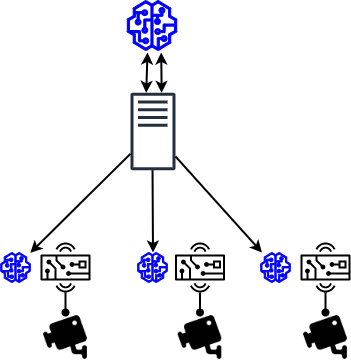

The diagram above was exported from draw.io. Its source (the exported page's mxGraphModel, read from the mxfile embedded in the PNG):
<mxGraphModel dx="848" dy="480" grid="1" gridSize="10" guides="1" tooltips="1" connect="1" arrows="1" fold="1" page="1" pageScale="1" pageWidth="850" pageHeight="1100" math="0" shadow="0">
  <root>
    <mxCell id="0" />
    <mxCell id="1" parent="0" />
    <mxCell id="GZC8YrA6rt27S6TKGFDz-1" value="" style="outlineConnect=0;fontColor=#232F3E;gradientColor=none;fillColor=#232F3E;strokeColor=none;dashed=0;verticalLabelPosition=bottom;verticalAlign=top;align=center;html=1;fontSize=12;fontStyle=0;aspect=fixed;pointerEvents=1;shape=mxgraph.aws4.traditional_server;" vertex="1" parent="1">
      <mxGeometry x="330" y="190" width="45" height="78" as="geometry" />
    </mxCell>
    <mxCell id="GZC8YrA6rt27S6TKGFDz-3" value="" style="outlineConnect=0;dashed=0;verticalLabelPosition=bottom;verticalAlign=top;align=center;html=1;fontSize=12;fontStyle=0;aspect=fixed;pointerEvents=1;shape=mxgraph.aws4.sagemaker_model;fillColor=#0000FF;strokeColor=#0000FF;" vertex="1" parent="1">
      <mxGeometry x="326.5" y="98" width="50" height="50" as="geometry" />
    </mxCell>
    <mxCell id="GZC8YrA6rt27S6TKGFDz-12" value="" style="outlineConnect=0;fontColor=#232F3E;gradientColor=none;fillColor=#000000;strokeColor=none;dashed=0;verticalLabelPosition=bottom;verticalAlign=top;align=center;html=1;fontSize=12;fontStyle=0;aspect=fixed;pointerEvents=1;shape=mxgraph.aws4.hardware_board;" vertex="1" parent="1">
      <mxGeometry x="240" y="340" width="50" height="50" as="geometry" />
    </mxCell>
    <mxCell id="GZC8YrA6rt27S6TKGFDz-13" value="" style="outlineConnect=0;fontColor=#232F3E;gradientColor=none;fillColor=#000000;strokeColor=none;dashed=0;verticalLabelPosition=bottom;verticalAlign=top;align=center;html=1;fontSize=12;fontStyle=0;aspect=fixed;pointerEvents=1;shape=mxgraph.aws4.hardware_board;" vertex="1" parent="1">
      <mxGeometry x="500" y="340" width="50" height="50" as="geometry" />
    </mxCell>
    <mxCell id="GZC8YrA6rt27S6TKGFDz-14" value="" style="outlineConnect=0;fontColor=#232F3E;gradientColor=none;fillColor=#000000;strokeColor=none;dashed=0;verticalLabelPosition=bottom;verticalAlign=top;align=center;html=1;fontSize=12;fontStyle=0;aspect=fixed;pointerEvents=1;shape=mxgraph.aws4.hardware_board;" vertex="1" parent="1">
      <mxGeometry x="374.5" y="340" width="50" height="50" as="geometry" />
    </mxCell>
    <mxCell id="GZC8YrA6rt27S6TKGFDz-15" value="" style="shape=image;html=1;verticalAlign=top;verticalLabelPosition=bottom;labelBackgroundColor=#ffffff;imageAspect=0;aspect=fixed;image=https://cdn3.iconfinder.com/data/icons/wpzoom-developer-icon-set/500/41-128.png;strokeColor=#0000FF;fillColor=#000000;" vertex="1" parent="1">
      <mxGeometry x="240" y="410" width="50" height="50" as="geometry" />
    </mxCell>
    <mxCell id="GZC8YrA6rt27S6TKGFDz-16" value="" style="shape=image;html=1;verticalAlign=top;verticalLabelPosition=bottom;labelBackgroundColor=#ffffff;imageAspect=0;aspect=fixed;image=https://cdn3.iconfinder.com/data/icons/wpzoom-developer-icon-set/500/41-128.png;strokeColor=#0000FF;fillColor=#000000;" vertex="1" parent="1">
      <mxGeometry x="500" y="410" width="50" height="50" as="geometry" />
    </mxCell>
    <mxCell id="GZC8YrA6rt27S6TKGFDz-17" value="" style="shape=image;html=1;verticalAlign=top;verticalLabelPosition=bottom;labelBackgroundColor=#ffffff;imageAspect=0;aspect=fixed;image=https://cdn3.iconfinder.com/data/icons/wpzoom-developer-icon-set/500/41-128.png;strokeColor=#0000FF;fillColor=#000000;" vertex="1" parent="1">
      <mxGeometry x="374.5" y="410" width="50" height="50" as="geometry" />
    </mxCell>
    <mxCell id="GZC8YrA6rt27S6TKGFDz-18" value="" style="outlineConnect=0;dashed=0;verticalLabelPosition=bottom;verticalAlign=top;align=center;html=1;fontSize=12;fontStyle=0;aspect=fixed;pointerEvents=1;shape=mxgraph.aws4.sagemaker_model;fillColor=#0000FF;strokeColor=#0000FF;" vertex="1" parent="1">
      <mxGeometry x="200" y="350" width="30" height="30" as="geometry" />
    </mxCell>
    <mxCell id="GZC8YrA6rt27S6TKGFDz-19" value="" style="outlineConnect=0;dashed=0;verticalLabelPosition=bottom;verticalAlign=top;align=center;html=1;fontSize=12;fontStyle=0;aspect=fixed;pointerEvents=1;shape=mxgraph.aws4.sagemaker_model;fillColor=#0000FF;strokeColor=#0000FF;" vertex="1" parent="1">
      <mxGeometry x="460" y="350" width="30" height="30" as="geometry" />
    </mxCell>
    <mxCell id="GZC8YrA6rt27S6TKGFDz-20" value="" style="outlineConnect=0;dashed=0;verticalLabelPosition=bottom;verticalAlign=top;align=center;html=1;fontSize=12;fontStyle=0;aspect=fixed;pointerEvents=1;shape=mxgraph.aws4.sagemaker_model;fillColor=#0000FF;strokeColor=#0000FF;" vertex="1" parent="1">
      <mxGeometry x="337" y="350" width="30" height="30" as="geometry" />
    </mxCell>
    <mxCell id="GZC8YrA6rt27S6TKGFDz-22" value="" style="endArrow=none;html=1;strokeWidth=2;endFill=0;startArrow=oval;startFill=1;" edge="1" parent="1" source="GZC8YrA6rt27S6TKGFDz-15" target="GZC8YrA6rt27S6TKGFDz-12">
      <mxGeometry width="50" height="50" relative="1" as="geometry">
        <mxPoint x="190" y="540" as="sourcePoint" />
        <mxPoint x="240" y="490" as="targetPoint" />
      </mxGeometry>
    </mxCell>
    <mxCell id="GZC8YrA6rt27S6TKGFDz-23" value="" style="endArrow=none;html=1;strokeWidth=2;endFill=0;startArrow=oval;startFill=1;exitX=0.5;exitY=0;exitDx=0;exitDy=0;" edge="1" parent="1" source="GZC8YrA6rt27S6TKGFDz-16" target="GZC8YrA6rt27S6TKGFDz-13">
      <mxGeometry width="50" height="50" relative="1" as="geometry">
        <mxPoint x="265" y="430" as="sourcePoint" />
        <mxPoint x="265" y="409.9871909824516" as="targetPoint" />
      </mxGeometry>
    </mxCell>
    <mxCell id="GZC8YrA6rt27S6TKGFDz-24" value="" style="endArrow=none;html=1;strokeWidth=2;endFill=0;startArrow=oval;startFill=1;" edge="1" parent="1" source="GZC8YrA6rt27S6TKGFDz-17" target="GZC8YrA6rt27S6TKGFDz-14">
      <mxGeometry width="50" height="50" relative="1" as="geometry">
        <mxPoint x="275" y="440" as="sourcePoint" />
        <mxPoint x="275" y="419.9871909824516" as="targetPoint" />
      </mxGeometry>
    </mxCell>
    <mxCell id="GZC8YrA6rt27S6TKGFDz-25" value="" style="endArrow=classic;html=1;strokeWidth=2;" edge="1" parent="1" source="GZC8YrA6rt27S6TKGFDz-1" target="GZC8YrA6rt27S6TKGFDz-18">
      <mxGeometry width="50" height="50" relative="1" as="geometry">
        <mxPoint x="190" y="540" as="sourcePoint" />
        <mxPoint x="240" y="490" as="targetPoint" />
      </mxGeometry>
    </mxCell>
    <mxCell id="GZC8YrA6rt27S6TKGFDz-26" value="" style="endArrow=classic;html=1;strokeWidth=2;" edge="1" parent="1">
      <mxGeometry width="50" height="50" relative="1" as="geometry">
        <mxPoint x="352.0312292028657" y="267.62936909210816" as="sourcePoint" />
        <mxPoint x="352.5" y="350" as="targetPoint" />
      </mxGeometry>
    </mxCell>
    <mxCell id="GZC8YrA6rt27S6TKGFDz-27" value="" style="endArrow=classic;html=1;strokeWidth=2;" edge="1" parent="1" source="GZC8YrA6rt27S6TKGFDz-1" target="GZC8YrA6rt27S6TKGFDz-19">
      <mxGeometry width="50" height="50" relative="1" as="geometry">
        <mxPoint x="190" y="540" as="sourcePoint" />
        <mxPoint x="240" y="490" as="targetPoint" />
      </mxGeometry>
    </mxCell>
    <mxCell id="GZC8YrA6rt27S6TKGFDz-33" value="" style="endArrow=classic;startArrow=classic;html=1;strokeWidth=2;" edge="1" parent="1">
      <mxGeometry width="50" height="50" relative="1" as="geometry">
        <mxPoint x="345.72244838899087" y="190.37063090789184" as="sourcePoint" />
        <mxPoint x="347" y="150" as="targetPoint" />
      </mxGeometry>
    </mxCell>
    <mxCell id="GZC8YrA6rt27S6TKGFDz-34" value="" style="endArrow=classic;startArrow=classic;html=1;strokeWidth=2;" edge="1" parent="1">
      <mxGeometry width="50" height="50" relative="1" as="geometry">
        <mxPoint x="361.1285637587298" y="190.37063090789184" as="sourcePoint" />
        <mxPoint x="360.7403846153845" y="150" as="targetPoint" />
      </mxGeometry>
    </mxCell>
  </root>
</mxGraphModel>